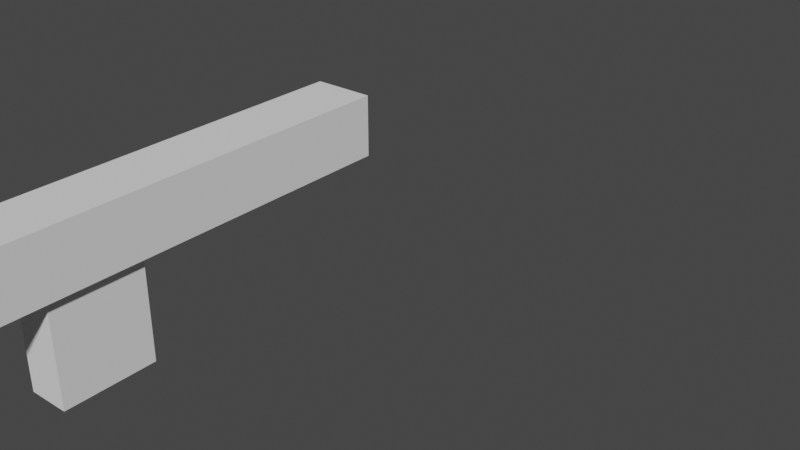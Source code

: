 # Source: AssaultRifle.blend  (saved by Blender 3.6.11; exported with 4.5.12 LTS)
import bpy
from mathutils import Matrix  # noqa: F401  (used for matrix-valued properties, if any)

bpy.ops.wm.read_factory_settings(use_empty=True)
scene = bpy.context.scene
scene.name = 'Scene'

# ---- collections
col_collection = bpy.data.collections.new('Collection'); scene.collection.children.link(col_collection)

# ---- world
world_world = bpy.data.worlds.new('World'); scene.world = world_world
world_world.use_nodes = True; world_world.node_tree.nodes.clear()
_N = world_world.node_tree.nodes; _L = world_world.node_tree.links
n0 = _N.new('ShaderNodeOutputWorld'); n0.name = 'World Output'; n0.location = (300, 300)
n1 = _N.new('ShaderNodeBackground'); n1.name = 'Background'; n1.location = (10, 300)
n1.inputs[0].default_value = (0.05088, 0.05088, 0.05088, 1.0)
_L.new(n1.outputs[0], n0.inputs[0])
n0.is_active_output = True
world_world.color = (0.05088, 0.05088, 0.05088)
world_world.use_sun_shadow = False
world_world.sun_shadow_jitter_overblur = 0.0

# ---- meshes
me_gun = bpy.data.meshes.new('Gun')
me_gun.from_pydata([(-0.1005, -1.381, -0.9108), (-0.1005, -1.381, -0.107), (-0.1005, -1.18, -0.9108), (-0.1005, -1.18, -0.107), (0.1005, -1.381, -0.9108), (0.1005, -1.381, -0.107), (0.1005, -1.18, -0.9108), (0.1005, -1.18, -0.107), (-0.201, 2.01, -0.201), (-0.201, 2.01, 0.201), (-0.201, -2.01, -0.201), (-0.201, -2.01, 0.201), (0.201, 2.01, -0.201), (0.201, 2.01, 0.201), (0.201, -2.01, -0.201), (0.201, -2.01, 0.201)], [], [(0, 1, 3, 2), (2, 3, 7, 6), (6, 7, 5, 4), (4, 5, 1, 0), (2, 6, 4, 0), (7, 3, 1, 5), (8, 10, 11, 9), (10, 14, 15, 11), (14, 12, 13, 15), (12, 8, 9, 13), (10, 8, 12, 14), (15, 13, 9, 11)])
_uv = me_gun.uv_layers.new(name='UVMap')
_uv.uv.foreach_set('vector', [0.375, 0.0, 0.625, 0.0, 0.625, 0.25, 0.375, 0.25, 0.375, 0.25, 0.625, 0.25, 0.625, 0.5, 0.375, 0.5, 0.375, 0.5, 0.625, 0.5, 0.625, 0.75, 0.375, 0.75, 0.375, 0.75, 0.625, 0.75, 0.625, 1.0, 0.375, 1.0, 0.125, 0.5, 0.375, 0.5, 0.375, 0.75, 0.125, 0.75, 0.625, 0.5, 0.875, 0.5, 0.875, 0.75, 0.625, 0.75, 0.375, 0.0, 0.375, 0.25, 0.625, 0.25, 0.625, 0.0, 0.375, 0.25, 0.375, 0.5, 0.625, 0.5, 0.625, 0.25, 0.375, 0.5, 0.375, 0.75, 0.625, 0.75, 0.625, 0.5, 0.375, 0.75, 0.375, 1.0, 0.625, 1.0, 0.625, 0.75, 0.125, 0.5, 0.125, 0.75, 0.375, 0.75, 0.375, 0.5, 0.625, 0.5, 0.625, 0.75, 0.875, 0.75, 0.875, 0.5])
me_gun.update()
me_magazine = bpy.data.meshes.new('Magazine')
me_magazine.from_pydata([(-0.1371, -0.3228, -0.8828), (-0.1371, -0.3228, -0.07895), (-0.1371, 0.2801, -0.8828), (-0.1371, 0.2801, -0.07895), (0.1371, -0.3228, -0.8828), (0.1371, -0.3228, -0.07895), (0.1371, 0.2801, -0.8828), (0.1371, 0.2801, -0.07895)], [], [(0, 1, 3, 2), (2, 3, 7, 6), (6, 7, 5, 4), (4, 5, 1, 0), (2, 6, 4, 0), (7, 3, 1, 5)])
_uv = me_magazine.uv_layers.new(name='UVMap')
_uv.uv.foreach_set('vector', [0.375, 0.0, 0.625, 0.0, 0.625, 0.25, 0.375, 0.25, 0.375, 0.25, 0.625, 0.25, 0.625, 0.5, 0.375, 0.5, 0.375, 0.5, 0.625, 0.5, 0.625, 0.75, 0.375, 0.75, 0.375, 0.75, 0.625, 0.75, 0.625, 1.0, 0.375, 1.0, 0.125, 0.5, 0.375, 0.5, 0.375, 0.75, 0.125, 0.75, 0.625, 0.5, 0.875, 0.5, 0.875, 0.75, 0.625, 0.75])
me_magazine.update()
me_bicep = bpy.data.meshes.new('Bicep')
me_bicep.from_pydata([], [], [])
me_bicep.update()
me_forearm = bpy.data.meshes.new('Forearm')
me_forearm.from_pydata([], [], [])
me_forearm.update()
me_hand = bpy.data.meshes.new('Hand')
me_hand.from_pydata([], [], [])
me_hand.update()
me_bicep_001 = bpy.data.meshes.new('Bicep.001')
me_bicep_001.from_pydata([], [], [])
me_bicep_001.update()
me_forearm_001 = bpy.data.meshes.new('Forearm.001')
me_forearm_001.from_pydata([], [], [])
me_forearm_001.update()
me_hand_001 = bpy.data.meshes.new('Hand.001')
me_hand_001.from_pydata([], [], [])
me_hand_001.update()
arm_gun_armature = bpy.data.armatures.new('Gun Armature')  # bones are not reproduced
arm_armature = bpy.data.armatures.new('Armature')  # bones are not reproduced

# ---- objects
ob_gun = bpy.data.objects.new('Gun', me_gun)
ob_magazine = bpy.data.objects.new('Magazine', me_magazine)
ob_gunrig = bpy.data.objects.new('GunRig', arm_gun_armature)
ob_armature = bpy.data.objects.new('Armature', arm_armature)
ob_left_bicep = bpy.data.objects.new('Left Bicep', me_bicep)
ob_left_forearm = bpy.data.objects.new('Left Forearm', me_forearm)
ob_left_hand = bpy.data.objects.new('Left Hand', me_hand)
ob_right_bicep = bpy.data.objects.new('Right Bicep', me_bicep_001)
ob_right_forearm = bpy.data.objects.new('Right Forearm', me_forearm_001)
ob_right_hand = bpy.data.objects.new('Right Hand', me_hand_001)

# ---- transforms, parenting, visibility, modifiers, constraints
ob_gun.location = (0.0, 0.0, 0.0)
_vg = ob_gun.vertex_groups.new(name='Gun')
_vg = ob_gun.vertex_groups.new(name='Main Body')
_vg.add([0, 1, 2, 3, 4, 5, 6, 7, 8, 9, 10, 11, 12, 13, 14, 15], 1.0, 'REPLACE')
_m = ob_gun.modifiers.new('Armature', 'ARMATURE')
_m.object = ob_gunrig
ob_magazine.location = (0.0, 0.0, 0.0)
_vg = ob_magazine.vertex_groups.new(name='Magazine')
_vg = ob_magazine.vertex_groups.new(name='Mag')
_vg.add([0, 1, 2, 3, 4, 5, 6, 7], 1.0, 'REPLACE')
_m = ob_magazine.modifiers.new('Armature', 'ARMATURE')
_m.object = ob_gunrig
ob_gunrig.location = (0.0, 9.934e-09, 0.0)
ob_armature.location = (0.0, 0.0, -1.0)
ob_left_bicep.location = (0.0, 0.0, 0.0)
_m = ob_left_bicep.modifiers.new('Armature', 'ARMATURE')
_m.object = ob_armature
ob_left_forearm.location = (0.0, 0.0, 0.0)
_m = ob_left_forearm.modifiers.new('Armature', 'ARMATURE')
_m.object = ob_armature
ob_left_hand.location = (0.0, 0.0, 0.0)
_m = ob_left_hand.modifiers.new('Armature', 'ARMATURE')
_m.object = ob_armature
ob_right_bicep.location = (0.0, 0.0, 0.0)
_m = ob_right_bicep.modifiers.new('Armature', 'ARMATURE')
_m.object = ob_armature
ob_right_forearm.location = (0.0, 0.0, 0.0)
_m = ob_right_forearm.modifiers.new('Armature', 'ARMATURE')
_m.object = ob_armature
ob_right_hand.location = (0.0, 0.0, 0.0)
_m = ob_right_hand.modifiers.new('Armature', 'ARMATURE')
_m.object = ob_armature

# ---- collection membership
col_collection.objects.link(ob_gun)
col_collection.objects.link(ob_magazine)
col_collection.objects.link(ob_gunrig)
col_collection.objects.link(ob_armature)
col_collection.objects.link(ob_left_bicep)
col_collection.objects.link(ob_left_forearm)
col_collection.objects.link(ob_left_hand)
col_collection.objects.link(ob_right_bicep)
col_collection.objects.link(ob_right_forearm)
col_collection.objects.link(ob_right_hand)

# ---- scene / render settings (as saved in the file)
scene.frame_start = 1; scene.frame_end = 34; scene.frame_set(1)
scene.render.engine = 'BLENDER_EEVEE_NEXT'
scene.cycles.sampling_pattern = 'TABULATED_SOBOL'
scene.view_settings.view_transform = 'Filmic'
bpy.context.view_layer.update()

# ---- added for rendering (the .blend has no active camera and no usable light): camera, sun
cam_auto = bpy.data.cameras.new('AutoCamera')
cam_auto.lens = 50.0
cam_auto.sensor_width = 36.0
cam_auto.clip_end = 1000.0
ob_auto_camera = bpy.data.objects.new('AutoCamera', cam_auto)
scene.collection.objects.link(ob_auto_camera)
ob_auto_camera.location = (4.47422, -2.80826, 2.60419)
ob_auto_camera.rotation_euler = (1.09748, -7.21219e-08, 0.694738)
scene.camera = ob_auto_camera
light_auto_sun = bpy.data.lights.new('AutoSun', 'SUN')
light_auto_sun.energy = 3.0
light_auto_sun.angle = 0.0523599
ob_auto_sun = bpy.data.objects.new('AutoSun', light_auto_sun)
scene.collection.objects.link(ob_auto_sun)
ob_auto_sun.rotation_euler = (0.872665, 0.174533, 0.523599)
bpy.context.view_layer.update()
